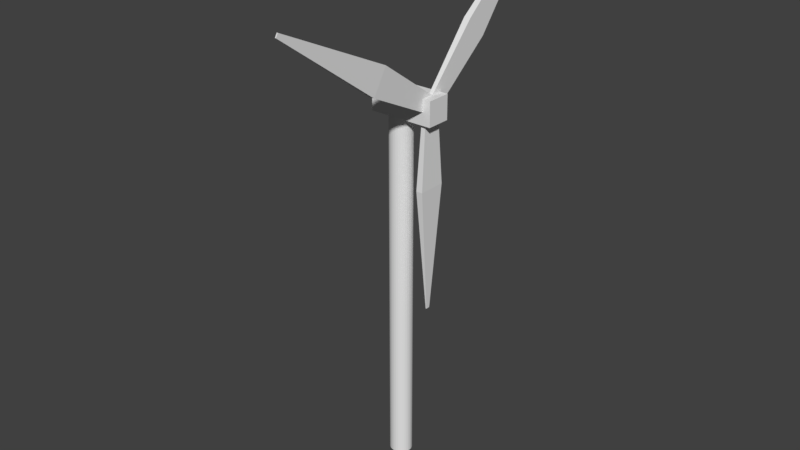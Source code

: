 # Source: turbine.blend  (saved by Blender 2.77.0; exported with 4.5.12 LTS)
import bpy
from mathutils import Matrix  # noqa: F401  (used for matrix-valued properties, if any)

bpy.ops.wm.read_factory_settings(use_empty=True)
scene = bpy.context.scene
scene.name = 'Scene'

# ---- collections
col_collection_1 = bpy.data.collections.new('Collection 1'); scene.collection.children.link(col_collection_1)

# ---- materials (node trees are filled in below, after node groups)
mat_white = bpy.data.materials.new('white')
mat_white.alpha_threshold = 0.0
mat_white.use_transparent_shadow = False
mat_white.roughness = 0.5

# ---- material node trees

# ---- world
world_world = bpy.data.worlds.new('World'); scene.world = world_world
world_world.color = (0.05088, 0.05088, 0.05088)
world_world.use_sun_shadow = False
world_world.sun_shadow_jitter_overblur = 0.0
world_world.cycles.sampling_method = 'MANUAL'

# ---- meshes
me_cube_001 = bpy.data.meshes.new('Cube.001')
me_cube_001.from_pydata([(0.6342, -0.602, 0.06549), (0.6342, 0.7556, 0.06371), (0.6782, -0.1161, -16.61), (0.6782, 0.226, -16.61), (0.7517, -0.602, 0.06549), (0.7517, 0.7556, 0.06371), (0.7078, -0.1161, -16.61), (0.7078, 0.226, -16.61), (0.5927, 1.228, -6.241), (0.5927, -1.091, -6.238), (0.7933, 1.228, -6.241), (0.7933, -1.091, -6.238), (0.6342, 0.1101, 0.9724), (0.6342, -0.5805, -0.1966), (0.6782, -14.51, 9.017), (0.6782, -14.68, 8.723), (0.7517, 0.1101, 0.9724), (0.7517, -0.5805, -0.1966), (0.7078, -14.51, 9.017), (0.7078, -14.68, 8.723), (0.5927, -6.252, 2.596), (0.5927, -5.073, 4.592), (0.7933, -6.252, 2.596), (0.7933, -5.073, 4.592), (0.6342, 0.9913, -0.0626), (0.6342, 0.04405, 0.91), (0.6782, 12.58, 11.94), (0.6782, 12.34, 12.18), (0.7517, 0.9913, -0.0626), (0.7517, 0.04405, 0.91), (0.7078, 12.58, 11.94), (0.7078, 12.34, 12.18), (0.5927, 4.225, 5.653), (0.5927, 5.842, 3.992), (0.7933, 4.225, 5.653), (0.7933, 5.842, 3.992), (-1.0, -1.0, -1.0), (-1.0, -1.0, 1.0), (-1.0, 1.0, -1.0), (-1.0, 1.0, 1.0), (1.0, -1.0, -1.0), (1.0, -1.0, 1.0), (1.0, 1.0, -1.0), (1.0, 1.0, 1.0), (-0.2797, 0.9142, -31.28), (-0.2797, 0.9142, -0.8912), (-0.211, 0.8967, -31.28), (-0.211, 0.8967, -0.8912), (-0.145, 0.8446, -31.28), (-0.145, 0.8446, -0.8912), (-0.08417, 0.7602, -31.28), (-0.08417, 0.7602, -0.8912), (-0.03084, 0.6465, -31.28), (-0.03084, 0.6465, -0.8912), (0.01293, 0.5079, -31.28), (0.01293, 0.5079, -0.8912), (0.04546, 0.3499, -31.28), (0.04546, 0.3499, -0.8912), (0.06549, 0.1784, -31.28), (0.06549, 0.1784, -0.8912), (0.07225, 6.902e-08, -31.28), (0.07225, 6.902e-08, -0.8912), (0.06549, -0.1784, -31.28), (0.06549, -0.1784, -0.8912), (0.04546, -0.3499, -31.28), (0.04546, -0.3499, -0.8912), (0.01293, -0.5079, -31.28), (0.01293, -0.5079, -0.8912), (-0.03084, -0.6465, -31.28), (-0.03084, -0.6465, -0.8912), (-0.08417, -0.7602, -31.28), (-0.08417, -0.7602, -0.8912), (-0.145, -0.8446, -31.28), (-0.145, -0.8446, -0.8912), (-0.211, -0.8967, -31.28), (-0.211, -0.8967, -0.8912), (-0.2797, -0.9142, -31.28), (-0.2797, -0.9142, -0.8912), (-0.3484, -0.8967, -31.28), (-0.3484, -0.8967, -0.8912), (-0.4144, -0.8446, -31.28), (-0.4144, -0.8446, -0.8912), (-0.4753, -0.7602, -31.28), (-0.4753, -0.7602, -0.8912), (-0.5286, -0.6465, -31.28), (-0.5286, -0.6465, -0.8912), (-0.5724, -0.5079, -31.28), (-0.5724, -0.5079, -0.8912), (-0.6049, -0.3499, -31.28), (-0.6049, -0.3499, -0.8912), (-0.6249, -0.1784, -31.28), (-0.6249, -0.1784, -0.8912), (-0.6317, 8.828e-07, -31.28), (-0.6317, 8.828e-07, -0.8912), (-0.6249, 0.1784, -31.28), (-0.6249, 0.1784, -0.8912), (-0.6049, 0.3499, -31.28), (-0.6049, 0.3499, -0.8912), (-0.5724, 0.5079, -31.28), (-0.5724, 0.5079, -0.8912), (-0.5286, 0.6465, -31.28), (-0.5286, 0.6465, -0.8912), (-0.4753, 0.7602, -31.28), (-0.4753, 0.7602, -0.8912), (-0.4144, 0.8446, -31.28), (-0.4144, 0.8446, -0.8912), (-0.3484, 0.8967, -31.28), (-0.3484, 0.8967, -0.8912)], [], [(8, 3, 2, 9), (3, 7, 6, 2), (10, 5, 4, 11), (5, 1, 0, 4), (9, 2, 6, 11), (10, 7, 3, 8), (5, 10, 8, 1), (0, 9, 11, 4), (7, 10, 11, 6), (1, 8, 9, 0), (20, 15, 14, 21), (15, 19, 18, 14), (22, 17, 16, 23), (17, 13, 12, 16), (21, 14, 18, 23), (22, 19, 15, 20), (17, 22, 20, 13), (12, 21, 23, 16), (19, 22, 23, 18), (13, 20, 21, 12), (32, 27, 26, 33), (27, 31, 30, 26), (34, 29, 28, 35), (29, 25, 24, 28), (33, 26, 30, 35), (34, 31, 27, 32), (29, 34, 32, 25), (24, 33, 35, 28), (31, 34, 35, 30), (25, 32, 33, 24), (37, 39, 38, 36), (39, 43, 42, 38), (43, 41, 40, 42), (41, 37, 36, 40), (36, 38, 42, 40), (41, 43, 39, 37), (44, 45, 47, 46), (46, 47, 49, 48), (48, 49, 51, 50), (50, 51, 53, 52), (52, 53, 55, 54), (54, 55, 57, 56), (56, 57, 59, 58), (58, 59, 61, 60), (60, 61, 63, 62), (62, 63, 65, 64), (64, 65, 67, 66), (66, 67, 69, 68), (68, 69, 71, 70), (70, 71, 73, 72), (72, 73, 75, 74), (74, 75, 77, 76), (76, 77, 79, 78), (78, 79, 81, 80), (80, 81, 83, 82), (82, 83, 85, 84), (84, 85, 87, 86), (86, 87, 89, 88), (88, 89, 91, 90), (90, 91, 93, 92), (92, 93, 95, 94), (94, 95, 97, 96), (96, 97, 99, 98), (98, 99, 101, 100), (100, 101, 103, 102), (102, 103, 105, 104), (47, 45, 107, 105, 103, 101, 99, 97, 95, 93, 91, 89, 87, 85, 83, 81, 79, 77, 75, 73, 71, 69, 67, 65, 63, 61, 59, 57, 55, 53, 51, 49), (104, 105, 107, 106), (106, 107, 45, 44), (44, 46, 48, 50, 52, 54, 56, 58, 60, 62, 64, 66, 68, 70, 72, 74, 76, 78, 80, 82, 84, 86, 88, 90, 92, 94, 96, 98, 100, 102, 104, 106)])
me_cube_001.materials.append(mat_white)
me_cube_001.use_remesh_preserve_volume = False
me_cube_001.use_remesh_preserve_attributes = False
me_cube_001.use_mirror_vertex_groups = False
me_cube_001.update()

# ---- objects
ob_cube = bpy.data.objects.new('Cube', me_cube_001)

# ---- transforms, parenting, visibility, modifiers, constraints
ob_cube.location = (0.2881, 0.0, 11.95)
ob_cube.scale = (1.03, 0.3833, 0.3833)
ob_cube.lineart.crease_threshold = 0.0

# ---- collection membership
col_collection_1.objects.link(ob_cube)

# ---- scene / render settings (as saved in the file)
scene.frame_start = 1; scene.frame_end = 250; scene.frame_set(1)
scene.render.engine = 'BLENDER_EEVEE_NEXT'
scene.render.resolution_percentage = 50
scene.render.dither_intensity = 0.0
scene.cycles.use_denoising = False
scene.cycles.samples = 128
scene.cycles.sampling_pattern = 'TABULATED_SOBOL'
scene.cycles.light_sampling_threshold = 0.0
scene.cycles.use_adaptive_sampling = False
scene.cycles.use_light_tree = False
scene.cycles.blur_glossy = 0.0
scene.cycles.sample_clamp_indirect = 0.0
scene.view_settings.view_transform = 'Standard'
bpy.context.view_layer.update()

# ---- added for rendering (the .blend has no active camera and no usable light): camera, sun
cam_auto = bpy.data.cameras.new('AutoCamera')
cam_auto.lens = 50.0
cam_auto.sensor_width = 36.0
cam_auto.clip_end = 1000.0
ob_auto_camera = bpy.data.objects.new('AutoCamera', cam_auto)
scene.collection.objects.link(ob_auto_camera)
ob_auto_camera.location = (18.5831, -22.3559, 22.9297)
ob_auto_camera.rotation_euler = (1.09748, -7.21219e-08, 0.694738)
scene.camera = ob_auto_camera
light_auto_sun = bpy.data.lights.new('AutoSun', 'SUN')
light_auto_sun.energy = 3.0
light_auto_sun.angle = 0.0523599
ob_auto_sun = bpy.data.objects.new('AutoSun', light_auto_sun)
scene.collection.objects.link(ob_auto_sun)
ob_auto_sun.rotation_euler = (0.872665, 0.174533, 0.523599)
bpy.context.view_layer.update()
